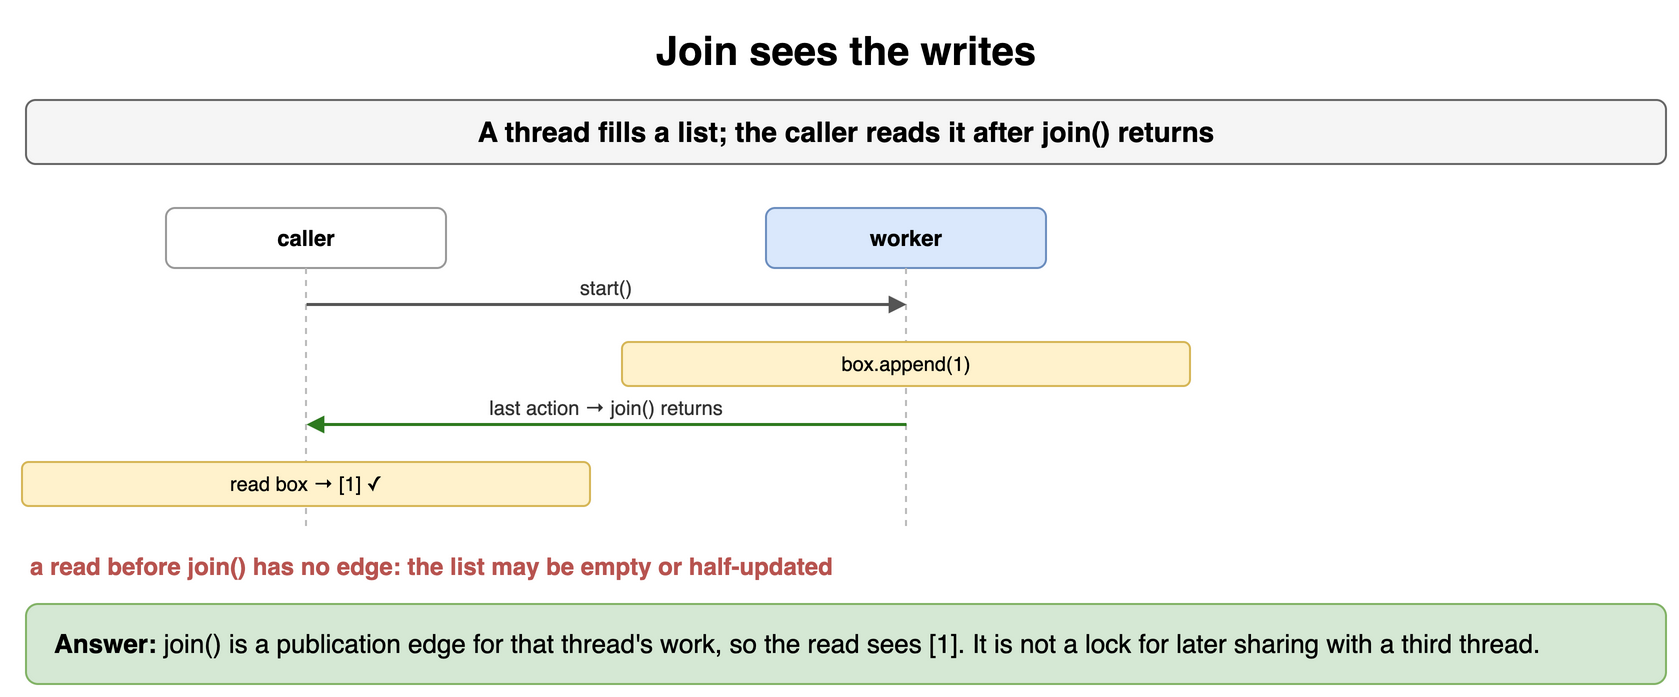

The diagram above was exported from draw.io. Its source (the exported page's mxGraphModel, read from the mxfile embedded in the PNG):
<mxGraphModel dx="900" dy="358" grid="1" gridSize="10" guides="1" tooltips="1" connect="1" arrows="1" fold="1" page="1" pageScale="1" pageWidth="900" pageHeight="358" math="0" shadow="0">
  <root>
    <mxCell id="0" />
    <mxCell id="1" parent="0" />
    <mxCell id="t161" value="Join sees the writes" style="text;html=1;align=center;verticalAlign=middle;whiteSpace=wrap;fontSize=20;fontStyle=1;" vertex="1" parent="1">
      <mxGeometry x="40" y="10" width="820" height="30" as="geometry" />
    </mxCell>
    <mxCell id="t162" value="A thread fills a list; the caller reads it after join() returns" style="rounded=1;whiteSpace=wrap;html=1;fillColor=#f5f5f5;strokeColor=#666666;fontStyle=1;fontSize=14;" vertex="1" parent="1">
      <mxGeometry x="40" y="50" width="820" height="32" as="geometry" />
    </mxCell>
    <mxCell id="t163" value="caller" style="rounded=1;whiteSpace=wrap;html=1;fillColor=#ffffff;strokeColor=#999999;fontSize=11;align=center;fontStyle=1;" vertex="1" parent="1">
      <mxGeometry x="110.0" y="104" width="140" height="30" as="geometry" />
    </mxCell>
    <mxCell id="t164" value="worker" style="rounded=1;whiteSpace=wrap;html=1;fillColor=#dae8fc;strokeColor=#6c8ebf;fontSize=11;align=center;fontStyle=1;" vertex="1" parent="1">
      <mxGeometry x="410.0" y="104" width="140" height="30" as="geometry" />
    </mxCell>
    <mxCell id="t165" value="" style="endArrow=none;html=1;strokeColor=#bbbbbb;dashed=1;" edge="1" parent="1">
      <mxGeometry relative="1" as="geometry">
        <mxPoint x="180" y="134" as="sourcePoint" />
        <mxPoint x="180" y="266" as="targetPoint" />
      </mxGeometry>
    </mxCell>
    <mxCell id="t166" value="" style="endArrow=none;html=1;strokeColor=#bbbbbb;dashed=1;" edge="1" parent="1">
      <mxGeometry relative="1" as="geometry">
        <mxPoint x="480" y="134" as="sourcePoint" />
        <mxPoint x="480" y="266" as="targetPoint" />
      </mxGeometry>
    </mxCell>
    <mxCell id="t167" value="" style="endArrow=block;endSize=6;html=1;strokeWidth=1.5;strokeColor=#555555;fontSize=11;labelBackgroundColor=#ffffff;endSize=5;" edge="1" parent="1">
      <mxGeometry relative="1" as="geometry">
        <mxPoint x="180" y="152" as="sourcePoint" />
        <mxPoint x="480" y="152" as="targetPoint" />
      </mxGeometry>
    </mxCell>
    <mxCell id="t168" value="start()" style="text;html=1;whiteSpace=wrap;fontSize=11;align=center;verticalAlign=middle;fontSize=10;fontColor=#333333;" vertex="1" parent="1">
      <mxGeometry x="184" y="136" width="292" height="15" as="geometry" />
    </mxCell>
    <mxCell id="t169" value="box.append(1)" style="rounded=1;whiteSpace=wrap;html=1;fillColor=#fff2cc;strokeColor=#d6b656;fontSize=10;align=center;" vertex="1" parent="1">
      <mxGeometry x="338.0" y="171" width="284" height="22" as="geometry" />
    </mxCell>
    <mxCell id="t1610" value="" style="endArrow=block;endSize=6;html=1;strokeWidth=1.5;strokeColor=#2d7a1f;fontSize=11;labelBackgroundColor=#ffffff;fontColor=#2d7a1f;fontStyle=1;endSize=5;" edge="1" parent="1">
      <mxGeometry relative="1" as="geometry">
        <mxPoint x="480" y="212" as="sourcePoint" />
        <mxPoint x="180" y="212" as="targetPoint" />
      </mxGeometry>
    </mxCell>
    <mxCell id="t1611" value="last action → join() returns" style="text;html=1;whiteSpace=wrap;fontSize=11;align=center;verticalAlign=middle;fontSize=10;fontColor=#333333;" vertex="1" parent="1">
      <mxGeometry x="184" y="196" width="292" height="15" as="geometry" />
    </mxCell>
    <mxCell id="t1612" value="read box → [1] ✓" style="rounded=1;whiteSpace=wrap;html=1;fillColor=#fff2cc;strokeColor=#d6b656;fontSize=10;align=center;" vertex="1" parent="1">
      <mxGeometry x="38.0" y="231" width="284" height="22" as="geometry" />
    </mxCell>
    <mxCell id="t1613" value="a read before join() has no edge: the list may be empty or half-updated" style="text;html=1;whiteSpace=wrap;fontSize=11;align=left;verticalAlign=middle;fontSize=12;fontColor=#b85450;fontStyle=1;" vertex="1" parent="1">
      <mxGeometry x="40" y="274" width="820" height="18" as="geometry" />
    </mxCell>
    <mxCell id="t1614" value="&lt;b&gt;Answer:&lt;/b&gt; join() is a publication edge for that thread's work, so the read sees [1]. It is not a lock for later sharing with a third thread." style="rounded=1;whiteSpace=wrap;html=1;fillColor=#d5e8d4;strokeColor=#82b366;fontSize=13;align=left;spacingLeft=12;" vertex="1" parent="1">
      <mxGeometry x="40" y="302" width="820" height="40" as="geometry" />
    </mxCell>
  </root>
</mxGraphModel>